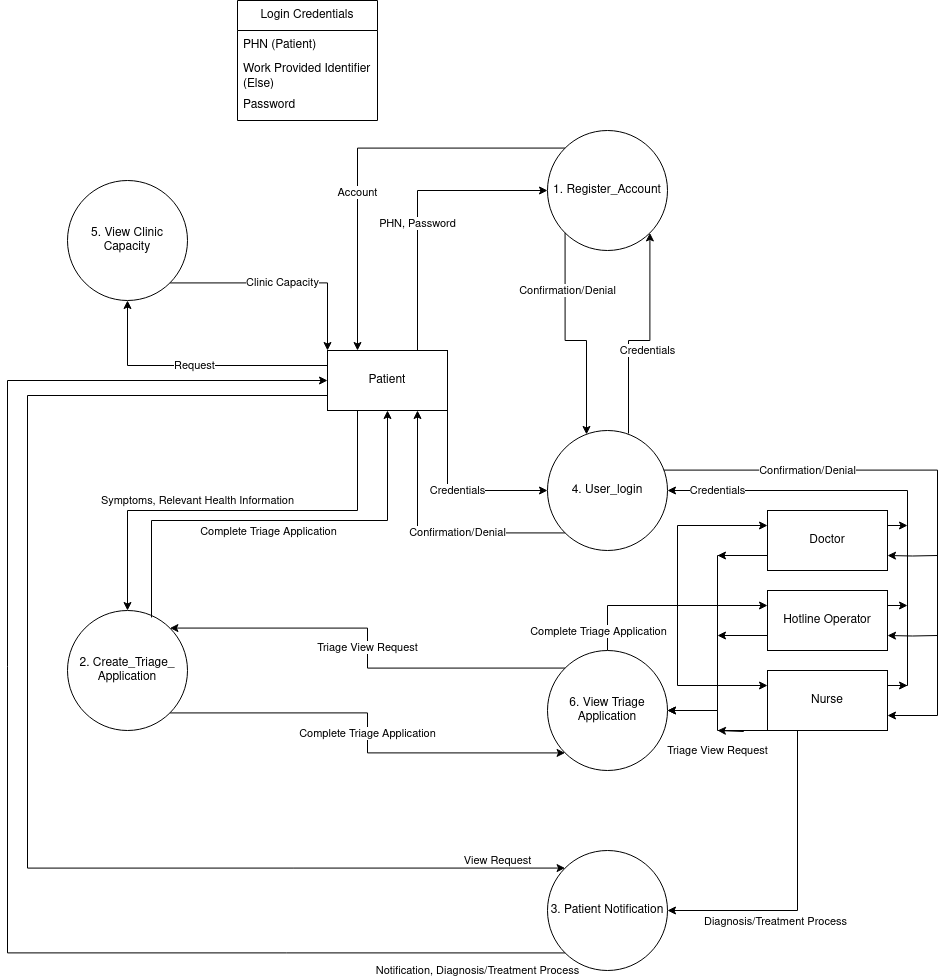

The diagram above was exported from draw.io. Its source (the exported page's mxGraphModel, read from the mxfile embedded in the PNG):
<mxGraphModel dx="2284" dy="715" grid="1" gridSize="10" guides="1" tooltips="1" connect="1" arrows="1" fold="1" page="1" pageScale="1" pageWidth="850" pageHeight="1100" math="0" shadow="0">
  <root>
    <mxCell id="0" />
    <mxCell id="1" parent="0" />
    <mxCell id="-rPrMi9mVUUpKUwKcgZm-16" value="PHN, Password" style="edgeStyle=orthogonalEdgeStyle;rounded=0;orthogonalLoop=1;jettySize=auto;html=1;exitX=0.75;exitY=0;exitDx=0;exitDy=0;entryX=0;entryY=0.5;entryDx=0;entryDy=0;" parent="1" source="-rPrMi9mVUUpKUwKcgZm-7" target="-rPrMi9mVUUpKUwKcgZm-15" edge="1">
      <mxGeometry x="-0.125" relative="1" as="geometry">
        <mxPoint as="offset" />
      </mxGeometry>
    </mxCell>
    <mxCell id="-rPrMi9mVUUpKUwKcgZm-24" value="Credentials" style="edgeStyle=orthogonalEdgeStyle;rounded=0;orthogonalLoop=1;jettySize=auto;html=1;exitX=1;exitY=1;exitDx=0;exitDy=0;entryX=0;entryY=0.5;entryDx=0;entryDy=0;" parent="1" source="-rPrMi9mVUUpKUwKcgZm-7" target="-rPrMi9mVUUpKUwKcgZm-21" edge="1">
      <mxGeometry relative="1" as="geometry" />
    </mxCell>
    <mxCell id="-rPrMi9mVUUpKUwKcgZm-54" value="Symptoms, Relevant Health Information" style="edgeStyle=orthogonalEdgeStyle;rounded=0;orthogonalLoop=1;jettySize=auto;html=1;exitX=0.25;exitY=1;exitDx=0;exitDy=0;entryX=0.5;entryY=0;entryDx=0;entryDy=0;" parent="1" source="-rPrMi9mVUUpKUwKcgZm-7" target="-rPrMi9mVUUpKUwKcgZm-33" edge="1">
      <mxGeometry x="0.2093" y="-10" relative="1" as="geometry">
        <mxPoint as="offset" />
      </mxGeometry>
    </mxCell>
    <mxCell id="-rPrMi9mVUUpKUwKcgZm-76" value="View Request" style="edgeStyle=orthogonalEdgeStyle;rounded=0;orthogonalLoop=1;jettySize=auto;html=1;exitX=0;exitY=0.75;exitDx=0;exitDy=0;entryX=0;entryY=0;entryDx=0;entryDy=0;" parent="1" source="-rPrMi9mVUUpKUwKcgZm-7" target="-rPrMi9mVUUpKUwKcgZm-34" edge="1">
      <mxGeometry x="0.8968" y="8" relative="1" as="geometry">
        <mxPoint x="-110" y="900" as="targetPoint" />
        <Array as="points">
          <mxPoint x="-90" y="415" />
          <mxPoint x="-90" y="888" />
        </Array>
        <mxPoint as="offset" />
      </mxGeometry>
    </mxCell>
    <mxCell id="-rPrMi9mVUUpKUwKcgZm-90" value="Request" style="edgeStyle=orthogonalEdgeStyle;rounded=0;orthogonalLoop=1;jettySize=auto;html=1;exitX=0;exitY=0.25;exitDx=0;exitDy=0;entryX=0.5;entryY=1;entryDx=0;entryDy=0;" parent="1" source="-rPrMi9mVUUpKUwKcgZm-7" target="-rPrMi9mVUUpKUwKcgZm-35" edge="1">
      <mxGeometry relative="1" as="geometry" />
    </mxCell>
    <mxCell id="-rPrMi9mVUUpKUwKcgZm-7" value="Patient" style="rounded=0;whiteSpace=wrap;html=1;" parent="1" vertex="1">
      <mxGeometry x="210" y="370" width="120" height="60" as="geometry" />
    </mxCell>
    <mxCell id="-rPrMi9mVUUpKUwKcgZm-17" value="Account" style="edgeStyle=orthogonalEdgeStyle;rounded=0;orthogonalLoop=1;jettySize=auto;html=1;exitX=0;exitY=0;exitDx=0;exitDy=0;entryX=0.25;entryY=0;entryDx=0;entryDy=0;" parent="1" source="-rPrMi9mVUUpKUwKcgZm-15" target="-rPrMi9mVUUpKUwKcgZm-7" edge="1">
      <mxGeometry x="0.2272" relative="1" as="geometry">
        <mxPoint as="offset" />
      </mxGeometry>
    </mxCell>
    <mxCell id="-rPrMi9mVUUpKUwKcgZm-15" value="1. Register_Account" style="ellipse;whiteSpace=wrap;html=1;aspect=fixed;" parent="1" vertex="1">
      <mxGeometry x="430" y="150" width="120" height="120" as="geometry" />
    </mxCell>
    <mxCell id="-rPrMi9mVUUpKUwKcgZm-26" value="Confirmation/Denial" style="edgeStyle=orthogonalEdgeStyle;rounded=0;orthogonalLoop=1;jettySize=auto;html=1;exitX=0;exitY=1;exitDx=0;exitDy=0;entryX=0.75;entryY=1;entryDx=0;entryDy=0;" parent="1" source="-rPrMi9mVUUpKUwKcgZm-21" target="-rPrMi9mVUUpKUwKcgZm-7" edge="1">
      <mxGeometry x="-0.2031" relative="1" as="geometry">
        <mxPoint as="offset" />
      </mxGeometry>
    </mxCell>
    <mxCell id="-rPrMi9mVUUpKUwKcgZm-43" value="Confirmation/Denial" style="edgeStyle=orthogonalEdgeStyle;rounded=0;orthogonalLoop=1;jettySize=auto;html=1;exitX=0.97;exitY=0.33;exitDx=0;exitDy=0;exitPerimeter=0;entryX=1;entryY=0.75;entryDx=0;entryDy=0;" parent="1" source="-rPrMi9mVUUpKUwKcgZm-21" target="-rPrMi9mVUUpKUwKcgZm-38" edge="1">
      <mxGeometry x="-0.4953" relative="1" as="geometry">
        <mxPoint x="820" y="740" as="targetPoint" />
        <Array as="points">
          <mxPoint x="820" y="490" />
          <mxPoint x="820" y="735" />
        </Array>
        <mxPoint as="offset" />
      </mxGeometry>
    </mxCell>
    <mxCell id="-rPrMi9mVUUpKUwKcgZm-21" value="4. User_login" style="ellipse;whiteSpace=wrap;html=1;aspect=fixed;points=[[0,0,0,0,0],[0,0.5,0,0,0],[0,1,0,0,0],[0.5,0,0,0,0],[0.5,1,0,0,0],[0.97,0.33,0,0,0],[1,0.5,0,0,0],[1,1,0,0,0]];" parent="1" vertex="1">
      <mxGeometry x="430" y="450" width="120" height="120" as="geometry" />
    </mxCell>
    <mxCell id="-rPrMi9mVUUpKUwKcgZm-27" value="Login Credentials" style="swimlane;fontStyle=0;childLayout=stackLayout;horizontal=1;startSize=30;horizontalStack=0;resizeParent=1;resizeParentMax=0;resizeLast=0;collapsible=1;marginBottom=0;whiteSpace=wrap;html=1;" parent="1" vertex="1">
      <mxGeometry x="120" y="20" width="140" height="120" as="geometry" />
    </mxCell>
    <mxCell id="-rPrMi9mVUUpKUwKcgZm-28" value="PHN (Patient)" style="text;strokeColor=none;fillColor=none;align=left;verticalAlign=middle;spacingLeft=4;spacingRight=4;overflow=hidden;points=[[0,0.5],[1,0.5]];portConstraint=eastwest;rotatable=0;whiteSpace=wrap;html=1;" parent="-rPrMi9mVUUpKUwKcgZm-27" vertex="1">
      <mxGeometry y="30" width="140" height="30" as="geometry" />
    </mxCell>
    <mxCell id="-rPrMi9mVUUpKUwKcgZm-29" value="Work Provided Identifier (Else)" style="text;strokeColor=none;fillColor=none;align=left;verticalAlign=middle;spacingLeft=4;spacingRight=4;overflow=hidden;points=[[0,0.5],[1,0.5]];portConstraint=eastwest;rotatable=0;whiteSpace=wrap;html=1;" parent="-rPrMi9mVUUpKUwKcgZm-27" vertex="1">
      <mxGeometry y="60" width="140" height="30" as="geometry" />
    </mxCell>
    <mxCell id="-rPrMi9mVUUpKUwKcgZm-30" value="Password" style="text;strokeColor=none;fillColor=none;align=left;verticalAlign=middle;spacingLeft=4;spacingRight=4;overflow=hidden;points=[[0,0.5],[1,0.5]];portConstraint=eastwest;rotatable=0;whiteSpace=wrap;html=1;" parent="-rPrMi9mVUUpKUwKcgZm-27" vertex="1">
      <mxGeometry y="90" width="140" height="30" as="geometry" />
    </mxCell>
    <mxCell id="-rPrMi9mVUUpKUwKcgZm-49" style="edgeStyle=orthogonalEdgeStyle;rounded=0;orthogonalLoop=1;jettySize=auto;html=1;exitX=1;exitY=0.25;exitDx=0;exitDy=0;" parent="1" source="-rPrMi9mVUUpKUwKcgZm-31" edge="1">
      <mxGeometry relative="1" as="geometry">
        <mxPoint x="790" y="545" as="targetPoint" />
      </mxGeometry>
    </mxCell>
    <mxCell id="-rPrMi9mVUUpKUwKcgZm-51" style="edgeStyle=orthogonalEdgeStyle;rounded=0;orthogonalLoop=1;jettySize=auto;html=1;exitX=1;exitY=0.75;exitDx=0;exitDy=0;entryX=1;entryY=0.75;entryDx=0;entryDy=0;" parent="1" target="-rPrMi9mVUUpKUwKcgZm-31" edge="1">
      <mxGeometry relative="1" as="geometry">
        <mxPoint x="820" y="575" as="sourcePoint" />
      </mxGeometry>
    </mxCell>
    <mxCell id="-rPrMi9mVUUpKUwKcgZm-62" style="edgeStyle=orthogonalEdgeStyle;rounded=0;orthogonalLoop=1;jettySize=auto;html=1;exitX=0;exitY=0.25;exitDx=0;exitDy=0;entryX=0;entryY=0.25;entryDx=0;entryDy=0;" parent="1" target="-rPrMi9mVUUpKUwKcgZm-31" edge="1">
      <mxGeometry relative="1" as="geometry">
        <mxPoint x="560" y="630" as="sourcePoint" />
        <Array as="points">
          <mxPoint x="560" y="545" />
        </Array>
      </mxGeometry>
    </mxCell>
    <mxCell id="-rPrMi9mVUUpKUwKcgZm-69" style="edgeStyle=orthogonalEdgeStyle;rounded=0;orthogonalLoop=1;jettySize=auto;html=1;exitX=0;exitY=0.75;exitDx=0;exitDy=0;" parent="1" source="-rPrMi9mVUUpKUwKcgZm-31" edge="1">
      <mxGeometry relative="1" as="geometry">
        <mxPoint x="600" y="575" as="targetPoint" />
      </mxGeometry>
    </mxCell>
    <mxCell id="-rPrMi9mVUUpKUwKcgZm-31" value="Doctor&lt;span style=&quot;color: rgba(0, 0, 0, 0); font-family: monospace; font-size: 0px; text-align: start; text-wrap: nowrap;&quot;&gt;%3CmxGraphModel%3E%3Croot%3E%3CmxCell%20id%3D%220%22%2F%3E%3CmxCell%20id%3D%221%22%20parent%3D%220%22%2F%3E%3CmxCell%20id%3D%222%22%20value%3D%224.%20User_login%22%20style%3D%22ellipse%3BwhiteSpace%3Dwrap%3Bhtml%3D1%3Baspect%3Dfixed%3B%22%20vertex%3D%221%22%20parent%3D%221%22%3E%3CmxGeometry%20x%3D%22320%22%20y%3D%22460%22%20width%3D%22120%22%20height%3D%22120%22%20as%3D%22geometry%22%2F%3E%3C%2FmxCell%3E%3C%2Froot%3E%3C%2FmxGraphModel%3E&lt;/span&gt;" style="rounded=0;whiteSpace=wrap;html=1;" parent="1" vertex="1">
      <mxGeometry x="650" y="530" width="120" height="60" as="geometry" />
    </mxCell>
    <mxCell id="ZwExp_0ungRs6QlM4ZWw-2" value="Complete Triage Application" style="edgeStyle=orthogonalEdgeStyle;rounded=0;orthogonalLoop=1;jettySize=auto;html=1;exitX=1;exitY=1;exitDx=0;exitDy=0;entryX=0;entryY=1;entryDx=0;entryDy=0;" edge="1" parent="1" source="-rPrMi9mVUUpKUwKcgZm-33" target="-rPrMi9mVUUpKUwKcgZm-36">
      <mxGeometry relative="1" as="geometry" />
    </mxCell>
    <mxCell id="-rPrMi9mVUUpKUwKcgZm-33" value="2. Create_Triage_ Application" style="ellipse;whiteSpace=wrap;html=1;aspect=fixed;" parent="1" vertex="1">
      <mxGeometry x="-50" y="630" width="120" height="120" as="geometry" />
    </mxCell>
    <mxCell id="-rPrMi9mVUUpKUwKcgZm-77" value="Notification, Diagnosis/Treatment Process" style="edgeStyle=orthogonalEdgeStyle;rounded=0;orthogonalLoop=1;jettySize=auto;html=1;exitX=0;exitY=1;exitDx=0;exitDy=0;entryX=0;entryY=0.5;entryDx=0;entryDy=0;" parent="1" source="-rPrMi9mVUUpKUwKcgZm-34" target="-rPrMi9mVUUpKUwKcgZm-7" edge="1">
      <mxGeometry x="-0.8792" y="18" relative="1" as="geometry">
        <mxPoint x="-120" y="390" as="targetPoint" />
        <Array as="points">
          <mxPoint x="-110" y="972" />
          <mxPoint x="-110" y="400" />
        </Array>
        <mxPoint as="offset" />
      </mxGeometry>
    </mxCell>
    <mxCell id="-rPrMi9mVUUpKUwKcgZm-34" value="3. Patient Notification" style="ellipse;whiteSpace=wrap;html=1;aspect=fixed;" parent="1" vertex="1">
      <mxGeometry x="430" y="870" width="120" height="120" as="geometry" />
    </mxCell>
    <mxCell id="-rPrMi9mVUUpKUwKcgZm-91" value="Clinic Capacity" style="edgeStyle=orthogonalEdgeStyle;rounded=0;orthogonalLoop=1;jettySize=auto;html=1;exitX=1;exitY=1;exitDx=0;exitDy=0;entryX=0;entryY=0;entryDx=0;entryDy=0;" parent="1" source="-rPrMi9mVUUpKUwKcgZm-35" target="-rPrMi9mVUUpKUwKcgZm-7" edge="1">
      <mxGeometry relative="1" as="geometry" />
    </mxCell>
    <mxCell id="-rPrMi9mVUUpKUwKcgZm-35" value="5. View Clinic Capacity" style="ellipse;whiteSpace=wrap;html=1;aspect=fixed;" parent="1" vertex="1">
      <mxGeometry x="-50" y="200" width="120" height="120" as="geometry" />
    </mxCell>
    <mxCell id="-rPrMi9mVUUpKUwKcgZm-61" style="edgeStyle=orthogonalEdgeStyle;rounded=0;orthogonalLoop=1;jettySize=auto;html=1;exitX=0.5;exitY=0;exitDx=0;exitDy=0;entryX=0;entryY=0.25;entryDx=0;entryDy=0;" parent="1" source="-rPrMi9mVUUpKUwKcgZm-36" target="-rPrMi9mVUUpKUwKcgZm-39" edge="1">
      <mxGeometry relative="1" as="geometry" />
    </mxCell>
    <mxCell id="-rPrMi9mVUUpKUwKcgZm-64" value="Complete Triage Application" style="edgeLabel;html=1;align=center;verticalAlign=middle;resizable=0;points=[];" parent="-rPrMi9mVUUpKUwKcgZm-61" vertex="1" connectable="0">
      <mxGeometry x="-0.4537" y="1" relative="1" as="geometry">
        <mxPoint x="-21" y="26" as="offset" />
      </mxGeometry>
    </mxCell>
    <mxCell id="-rPrMi9mVUUpKUwKcgZm-65" style="edgeStyle=orthogonalEdgeStyle;rounded=0;orthogonalLoop=1;jettySize=auto;html=1;exitX=0;exitY=0.75;exitDx=0;exitDy=0;entryX=1;entryY=0.5;entryDx=0;entryDy=0;" parent="1" source="-rPrMi9mVUUpKUwKcgZm-31" target="-rPrMi9mVUUpKUwKcgZm-36" edge="1">
      <mxGeometry relative="1" as="geometry" />
    </mxCell>
    <mxCell id="ZwExp_0ungRs6QlM4ZWw-1" value="Triage View Request" style="edgeStyle=orthogonalEdgeStyle;rounded=0;orthogonalLoop=1;jettySize=auto;html=1;exitX=0;exitY=0;exitDx=0;exitDy=0;entryX=1;entryY=0;entryDx=0;entryDy=0;" edge="1" parent="1" source="-rPrMi9mVUUpKUwKcgZm-36" target="-rPrMi9mVUUpKUwKcgZm-33">
      <mxGeometry relative="1" as="geometry" />
    </mxCell>
    <mxCell id="-rPrMi9mVUUpKUwKcgZm-36" value="6. View Triage Application" style="ellipse;whiteSpace=wrap;html=1;aspect=fixed;" parent="1" vertex="1">
      <mxGeometry x="430" y="670" width="120" height="120" as="geometry" />
    </mxCell>
    <mxCell id="-rPrMi9mVUUpKUwKcgZm-42" value="Credentials" style="edgeStyle=orthogonalEdgeStyle;rounded=0;orthogonalLoop=1;jettySize=auto;html=1;exitX=1;exitY=0.25;exitDx=0;exitDy=0;entryX=1;entryY=0.5;entryDx=0;entryDy=0;" parent="1" source="-rPrMi9mVUUpKUwKcgZm-38" target="-rPrMi9mVUUpKUwKcgZm-21" edge="1">
      <mxGeometry x="0.7802" relative="1" as="geometry">
        <mxPoint as="offset" />
      </mxGeometry>
    </mxCell>
    <mxCell id="-rPrMi9mVUUpKUwKcgZm-63" style="edgeStyle=orthogonalEdgeStyle;rounded=0;orthogonalLoop=1;jettySize=auto;html=1;exitX=0;exitY=0.25;exitDx=0;exitDy=0;entryX=0;entryY=0.25;entryDx=0;entryDy=0;" parent="1" target="-rPrMi9mVUUpKUwKcgZm-38" edge="1">
      <mxGeometry relative="1" as="geometry">
        <mxPoint x="560" y="620" as="sourcePoint" />
        <Array as="points">
          <mxPoint x="560" y="705" />
        </Array>
      </mxGeometry>
    </mxCell>
    <mxCell id="-rPrMi9mVUUpKUwKcgZm-67" value="Triage View Request" style="edgeStyle=orthogonalEdgeStyle;rounded=0;orthogonalLoop=1;jettySize=auto;html=1;exitX=0;exitY=0.75;exitDx=0;exitDy=0;entryX=1;entryY=0.5;entryDx=0;entryDy=0;" parent="1" source="-rPrMi9mVUUpKUwKcgZm-38" target="-rPrMi9mVUUpKUwKcgZm-36" edge="1">
      <mxGeometry x="-0.037" y="-20" relative="1" as="geometry">
        <Array as="points">
          <mxPoint x="650" y="750" />
          <mxPoint x="600" y="750" />
          <mxPoint x="600" y="730" />
        </Array>
        <mxPoint x="-20" y="20" as="offset" />
      </mxGeometry>
    </mxCell>
    <mxCell id="-rPrMi9mVUUpKUwKcgZm-68" style="edgeStyle=orthogonalEdgeStyle;rounded=0;orthogonalLoop=1;jettySize=auto;html=1;exitX=1;exitY=0.25;exitDx=0;exitDy=0;" parent="1" source="-rPrMi9mVUUpKUwKcgZm-38" edge="1">
      <mxGeometry relative="1" as="geometry">
        <mxPoint x="790" y="705" as="targetPoint" />
      </mxGeometry>
    </mxCell>
    <mxCell id="-rPrMi9mVUUpKUwKcgZm-70" style="edgeStyle=orthogonalEdgeStyle;rounded=0;orthogonalLoop=1;jettySize=auto;html=1;exitX=0;exitY=1;exitDx=0;exitDy=0;" parent="1" source="-rPrMi9mVUUpKUwKcgZm-38" edge="1">
      <mxGeometry relative="1" as="geometry">
        <mxPoint x="600" y="750" as="targetPoint" />
        <Array as="points">
          <mxPoint x="626" y="750" />
          <mxPoint x="626" y="751" />
        </Array>
      </mxGeometry>
    </mxCell>
    <mxCell id="-rPrMi9mVUUpKUwKcgZm-73" style="edgeStyle=orthogonalEdgeStyle;rounded=0;orthogonalLoop=1;jettySize=auto;html=1;exitX=0.25;exitY=1;exitDx=0;exitDy=0;entryX=1;entryY=0.5;entryDx=0;entryDy=0;" parent="1" source="-rPrMi9mVUUpKUwKcgZm-38" target="-rPrMi9mVUUpKUwKcgZm-34" edge="1">
      <mxGeometry relative="1" as="geometry" />
    </mxCell>
    <mxCell id="-rPrMi9mVUUpKUwKcgZm-74" value="Diagnosis/Treatment Process" style="edgeLabel;html=1;align=center;verticalAlign=middle;resizable=0;points=[];" parent="-rPrMi9mVUUpKUwKcgZm-73" vertex="1" connectable="0">
      <mxGeometry x="0.3097" y="1" relative="1" as="geometry">
        <mxPoint y="9" as="offset" />
      </mxGeometry>
    </mxCell>
    <mxCell id="-rPrMi9mVUUpKUwKcgZm-38" value="Nurse" style="rounded=0;whiteSpace=wrap;html=1;" parent="1" vertex="1">
      <mxGeometry x="650" y="690" width="120" height="60" as="geometry" />
    </mxCell>
    <mxCell id="-rPrMi9mVUUpKUwKcgZm-50" style="edgeStyle=orthogonalEdgeStyle;rounded=0;orthogonalLoop=1;jettySize=auto;html=1;exitX=1;exitY=0.25;exitDx=0;exitDy=0;" parent="1" source="-rPrMi9mVUUpKUwKcgZm-39" edge="1">
      <mxGeometry relative="1" as="geometry">
        <mxPoint x="790" y="625" as="targetPoint" />
      </mxGeometry>
    </mxCell>
    <mxCell id="-rPrMi9mVUUpKUwKcgZm-52" style="edgeStyle=orthogonalEdgeStyle;rounded=0;orthogonalLoop=1;jettySize=auto;html=1;exitX=1;exitY=0.75;exitDx=0;exitDy=0;entryX=1;entryY=0.75;entryDx=0;entryDy=0;" parent="1" target="-rPrMi9mVUUpKUwKcgZm-39" edge="1">
      <mxGeometry relative="1" as="geometry">
        <mxPoint x="820" y="655" as="sourcePoint" />
      </mxGeometry>
    </mxCell>
    <mxCell id="-rPrMi9mVUUpKUwKcgZm-66" style="edgeStyle=orthogonalEdgeStyle;rounded=0;orthogonalLoop=1;jettySize=auto;html=1;exitX=0;exitY=0.75;exitDx=0;exitDy=0;" parent="1" source="-rPrMi9mVUUpKUwKcgZm-39" edge="1">
      <mxGeometry relative="1" as="geometry">
        <mxPoint x="600" y="655" as="targetPoint" />
      </mxGeometry>
    </mxCell>
    <mxCell id="-rPrMi9mVUUpKUwKcgZm-39" value="Hotline Operator" style="rounded=0;whiteSpace=wrap;html=1;" parent="1" vertex="1">
      <mxGeometry x="650" y="610" width="120" height="60" as="geometry" />
    </mxCell>
    <mxCell id="-rPrMi9mVUUpKUwKcgZm-79" style="edgeStyle=orthogonalEdgeStyle;rounded=0;orthogonalLoop=1;jettySize=auto;html=1;exitX=0.7;exitY=0.058;exitDx=0;exitDy=0;entryX=0.5;entryY=1;entryDx=0;entryDy=0;exitPerimeter=0;" parent="1" source="-rPrMi9mVUUpKUwKcgZm-33" target="-rPrMi9mVUUpKUwKcgZm-7" edge="1">
      <mxGeometry relative="1" as="geometry">
        <Array as="points">
          <mxPoint x="34" y="540" />
          <mxPoint x="270" y="540" />
        </Array>
      </mxGeometry>
    </mxCell>
    <mxCell id="-rPrMi9mVUUpKUwKcgZm-80" value="Complete Triage Application" style="edgeLabel;html=1;align=center;verticalAlign=middle;resizable=0;points=[];" parent="1" vertex="1" connectable="0">
      <mxGeometry x="500" y="620" as="geometry">
        <mxPoint x="-350" y="-70" as="offset" />
      </mxGeometry>
    </mxCell>
    <mxCell id="ZwExp_0ungRs6QlM4ZWw-3" value="Confirmation/Denial" style="edgeStyle=orthogonalEdgeStyle;rounded=0;orthogonalLoop=1;jettySize=auto;html=1;exitX=0;exitY=1;exitDx=0;exitDy=0;entryX=0.325;entryY=0.033;entryDx=0;entryDy=0;entryPerimeter=0;" edge="1" parent="1" source="-rPrMi9mVUUpKUwKcgZm-15" target="-rPrMi9mVUUpKUwKcgZm-21">
      <mxGeometry x="-0.4835" y="2" relative="1" as="geometry">
        <mxPoint as="offset" />
      </mxGeometry>
    </mxCell>
    <mxCell id="ZwExp_0ungRs6QlM4ZWw-4" value="Credentials" style="edgeStyle=orthogonalEdgeStyle;rounded=0;orthogonalLoop=1;jettySize=auto;html=1;exitX=0.675;exitY=0.025;exitDx=0;exitDy=0;entryX=1;entryY=1;entryDx=0;entryDy=0;exitPerimeter=0;" edge="1" parent="1" source="-rPrMi9mVUUpKUwKcgZm-21" target="-rPrMi9mVUUpKUwKcgZm-15">
      <mxGeometry x="0.0091" y="-10" relative="1" as="geometry">
        <mxPoint as="offset" />
      </mxGeometry>
    </mxCell>
  </root>
</mxGraphModel>